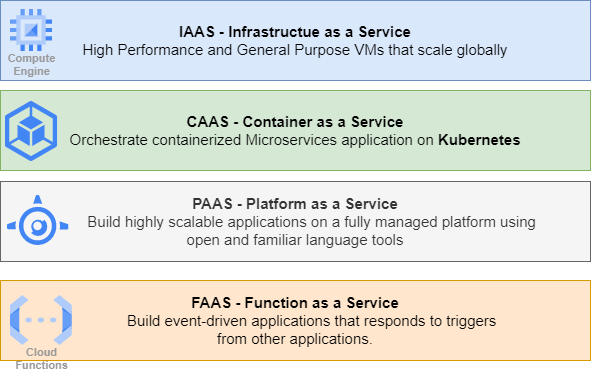

The diagram above was exported from draw.io. Its source (the exported page's mxGraphModel, read from the mxfile embedded in the PNG):
<mxGraphModel dx="1199" dy="631" grid="1" gridSize="10" guides="1" tooltips="1" connect="1" arrows="1" fold="1" page="1" pageScale="1" pageWidth="850" pageHeight="1100" math="0" shadow="0">
  <root>
    <mxCell id="0" />
    <mxCell id="1" parent="0" />
    <mxCell id="S9J7hkc_CgFIwtRMshHI-3" value="&lt;font style=&quot;font-size: 15px;&quot;&gt;&lt;b&gt;IAAS - Infrastructue as a Service&lt;/b&gt;&lt;br&gt;High Performance and General Purpose VMs that scale globally&lt;/font&gt;" style="rounded=0;whiteSpace=wrap;html=1;fillColor=#dae8fc;strokeColor=#6c8ebf;" vertex="1" parent="1">
      <mxGeometry x="120" y="40" width="590" height="80" as="geometry" />
    </mxCell>
    <mxCell id="S9J7hkc_CgFIwtRMshHI-2" value="Compute&#10;Engine" style="sketch=0;html=1;verticalAlign=top;labelPosition=center;verticalLabelPosition=bottom;align=center;spacingTop=-6;fontSize=11;fontStyle=1;fontColor=#999999;shape=image;aspect=fixed;imageAspect=0;image=data:image/svg+xml,(base64 omitted: 880 chars);" vertex="1" parent="1">
      <mxGeometry x="130" y="49" width="42" height="42" as="geometry" />
    </mxCell>
    <mxCell id="S9J7hkc_CgFIwtRMshHI-4" value="&lt;font style=&quot;font-size: 15px;&quot;&gt;&lt;b&gt;CAAS - Container as a Service&lt;/b&gt;&lt;br&gt;Orchestrate containerized Microservices application on &lt;b style=&quot;&quot;&gt;Kubernetes&lt;/b&gt;&lt;br&gt;&lt;/font&gt;" style="rounded=0;whiteSpace=wrap;html=1;fillColor=#d5e8d4;strokeColor=#82b366;" vertex="1" parent="1">
      <mxGeometry x="120" y="130" width="590" height="80" as="geometry" />
    </mxCell>
    <mxCell id="S9J7hkc_CgFIwtRMshHI-5" value="" style="editableCssRules=.*;shape=image;verticalLabelPosition=bottom;labelBackgroundColor=#ffffff;verticalAlign=top;aspect=fixed;imageAspect=0;image=data:image/svg+xml,(base64 omitted: 952 chars);fontSize=15;" vertex="1" parent="1">
      <mxGeometry x="124.75" y="141" width="52.5" height="60" as="geometry" />
    </mxCell>
    <mxCell id="S9J7hkc_CgFIwtRMshHI-6" value="&lt;font style=&quot;font-size: 15px;&quot;&gt;&lt;b&gt;PAAS - Platform as a Service&lt;/b&gt;&lt;br&gt;&lt;span style=&quot;white-space: pre;&quot;&gt;&#09;&lt;/span&gt;Build highly scalable applications on a fully managed platform using&lt;br&gt;open and familiar language tools&lt;br&gt;&lt;/font&gt;" style="rounded=0;whiteSpace=wrap;html=1;fillColor=#f5f5f5;strokeColor=#666666;fontColor=#333333;" vertex="1" parent="1">
      <mxGeometry x="120" y="221" width="590" height="80" as="geometry" />
    </mxCell>
    <mxCell id="S9J7hkc_CgFIwtRMshHI-7" value="" style="editableCssRules=.*;shape=image;verticalLabelPosition=bottom;labelBackgroundColor=#ffffff;verticalAlign=top;aspect=fixed;imageAspect=0;image=data:image/svg+xml,(base64 omitted: 1176 chars);fontSize=15;" vertex="1" parent="1">
      <mxGeometry x="127" y="235" width="61.54" height="50" as="geometry" />
    </mxCell>
    <mxCell id="S9J7hkc_CgFIwtRMshHI-8" value="&lt;font style=&quot;font-size: 15px;&quot;&gt;&lt;b&gt;FAAS - Function as a Service&lt;/b&gt;&lt;br&gt;&lt;span style=&quot;white-space: pre;&quot;&gt;&#09;&lt;/span&gt;Build event-driven applications that responds to triggers&lt;br&gt;from other applications.&lt;br&gt;&lt;/font&gt;" style="rounded=0;whiteSpace=wrap;html=1;fillColor=#ffe6cc;strokeColor=#d79b00;" vertex="1" parent="1">
      <mxGeometry x="120" y="320" width="590" height="80" as="geometry" />
    </mxCell>
    <mxCell id="S9J7hkc_CgFIwtRMshHI-9" value="Cloud&#10;Functions" style="sketch=0;html=1;verticalAlign=top;labelPosition=center;verticalLabelPosition=bottom;align=center;spacingTop=-6;fontSize=11;fontStyle=1;fontColor=#999999;shape=image;aspect=fixed;imageAspect=0;image=data:image/svg+xml,(base64 omitted: 1068 chars);" vertex="1" parent="1">
      <mxGeometry x="130" y="335" width="61.76" height="50" as="geometry" />
    </mxCell>
  </root>
</mxGraphModel>